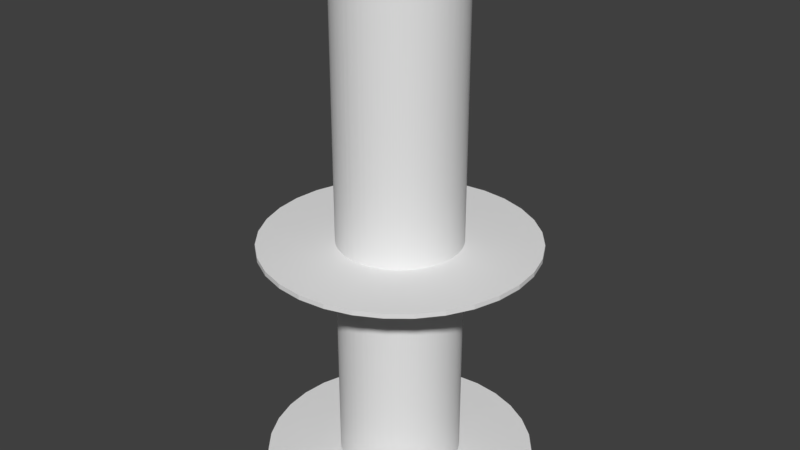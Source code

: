 # Source: obstacle.blend  (saved by Blender 2.79.0; exported with 4.5.12 LTS)
import bpy
from mathutils import Matrix  # noqa: F401  (used for matrix-valued properties, if any)

bpy.ops.wm.read_factory_settings(use_empty=True)
scene = bpy.context.scene
scene.name = 'Scene'

# ---- collections
col_collection_1 = bpy.data.collections.new('Collection 1'); scene.collection.children.link(col_collection_1)

# ---- world
world_world = bpy.data.worlds.new('World'); scene.world = world_world
world_world.use_nodes = True; world_world.node_tree.nodes.clear()
_N = world_world.node_tree.nodes; _L = world_world.node_tree.links
n0 = _N.new('ShaderNodeOutputWorld'); n0.name = 'World Output'; n0.location = (300, 300)
n1 = _N.new('ShaderNodeBackground'); n1.name = 'Background'; n1.location = (10, 300)
n1.inputs[0].default_value = (0.05, 0.05, 0.05, 1.0)
_L.new(n1.outputs[0], n0.inputs[0])
n0.is_active_output = True
world_world.use_sun_shadow = False
world_world.sun_shadow_jitter_overblur = 0.0
world_world.cycles.sampling_method = 'MANUAL'

# ---- meshes
me_cylinder_059 = bpy.data.meshes.new('Cylinder.059')
me_cylinder_059.from_pydata([(-6.128e-07, 0.05558, -3.279), (-6.128e-07, -0.05558, -3.279), (0.6397, 0.05558, -3.216), (0.6397, -0.05558, -3.216), (1.255, 0.05558, -3.029), (1.255, -0.05558, -3.029), (1.822, 0.05558, -2.726), (1.822, -0.05558, -2.726), (2.319, 0.05558, -2.319), (2.319, -0.05558, -2.319), (2.726, 0.05558, -1.822), (2.726, -0.05558, -1.822), (3.029, 0.05558, -1.255), (3.029, -0.05558, -1.255), (3.216, 0.05558, -0.6397), (3.216, -0.05558, -0.6397), (3.279, 0.05558, 8.08e-07), (3.279, -0.05558, 8.129e-07), (3.216, 0.05558, 0.6397), (3.216, -0.05558, 0.6397), (3.029, 0.05558, 1.255), (3.029, -0.05558, 1.255), (2.726, 0.05558, 1.822), (2.726, -0.05558, 1.822), (2.319, 0.05558, 2.319), (2.319, -0.05558, 2.319), (1.822, 0.05558, 2.726), (1.822, -0.05558, 2.726), (1.255, 0.05558, 3.029), (1.255, -0.05558, 3.029), (0.6397, 0.05558, 3.216), (0.6397, -0.05558, 3.216), (-1.681e-06, 0.05558, 3.279), (-1.681e-06, -0.05558, 3.279), (-0.6397, 0.05558, 3.216), (-0.6397, -0.05558, 3.216), (-1.255, 0.05558, 3.029), (-1.255, -0.05558, 3.029), (-1.822, 0.05558, 2.726), (-1.822, -0.05558, 2.726), (-2.319, 0.05558, 2.319), (-2.319, -0.05558, 2.319), (-2.726, 0.05558, 1.822), (-2.726, -0.05558, 1.822), (-3.029, 0.05558, 1.255), (-3.029, -0.05558, 1.255), (-3.216, 0.05558, 0.6397), (-3.216, -0.05558, 0.6397), (-3.279, 0.05558, -2.111e-06), (-3.279, -0.05558, -2.106e-06), (-3.216, 0.05558, -0.6397), (-3.216, -0.05558, -0.6397), (-3.029, 0.05558, -1.255), (-3.029, -0.05558, -1.255), (-2.726, 0.05558, -1.822), (-2.726, -0.05558, -1.822), (-2.319, 0.05558, -2.319), (-2.319, -0.05558, -2.319), (-1.822, 0.05558, -2.726), (-1.822, -0.05558, -2.726), (-1.255, 0.05558, -3.029), (-1.255, -0.05558, -3.029), (-0.6397, 0.05558, -3.216), (-0.6397, -0.05558, -3.216)], [], [(0, 2, 3, 1), (2, 4, 5, 3), (4, 6, 7, 5), (6, 8, 9, 7), (8, 10, 11, 9), (10, 12, 13, 11), (12, 14, 15, 13), (14, 16, 17, 15), (16, 18, 19, 17), (18, 20, 21, 19), (20, 22, 23, 21), (22, 24, 25, 23), (24, 26, 27, 25), (26, 28, 29, 27), (28, 30, 31, 29), (30, 32, 33, 31), (32, 34, 35, 33), (34, 36, 37, 35), (36, 38, 39, 37), (38, 40, 41, 39), (40, 42, 43, 41), (42, 44, 45, 43), (44, 46, 47, 45), (46, 48, 49, 47), (48, 50, 51, 49), (50, 52, 53, 51), (52, 54, 55, 53), (54, 56, 57, 55), (56, 58, 59, 57), (58, 60, 61, 59), (3, 5, 7, 9, 11, 13, 15, 17, 19, 21, 23, 25, 27, 29, 31, 33, 35, 37, 39, 41, 43, 45, 47, 49, 51, 53, 55, 57, 59, 61, 63, 1), (60, 62, 63, 61), (62, 0, 1, 63), (0, 62, 60, 58, 56, 54, 52, 50, 48, 46, 44, 42, 40, 38, 36, 34, 32, 30, 28, 26, 24, 22, 20, 18, 16, 14, 12, 10, 8, 6, 4, 2)])
me_cylinder_059.use_remesh_preserve_volume = False
me_cylinder_059.use_remesh_preserve_attributes = False
me_cylinder_059.use_mirror_vertex_groups = False
me_cylinder_059.update()
me_cylinder_058 = bpy.data.meshes.new('Cylinder.058')
me_cylinder_058.from_pydata([(-6.128e-07, 0.03288, -3.279), (-6.128e-07, -0.03288, -3.279), (0.6397, 0.03288, -3.216), (0.6397, -0.03288, -3.216), (1.255, 0.03288, -3.029), (1.255, -0.03288, -3.029), (1.822, 0.03288, -2.726), (1.822, -0.03288, -2.726), (2.319, 0.03288, -2.319), (2.319, -0.03288, -2.319), (2.726, 0.03288, -1.822), (2.726, -0.03288, -1.822), (3.029, 0.03288, -1.255), (3.029, -0.03288, -1.255), (3.216, 0.03288, -0.6397), (3.216, -0.03288, -0.6397), (3.279, 0.03288, 8.09e-07), (3.279, -0.03288, 8.119e-07), (3.216, 0.03288, 0.6397), (3.216, -0.03288, 0.6397), (3.029, 0.03288, 1.255), (3.029, -0.03288, 1.255), (2.726, 0.03288, 1.822), (2.726, -0.03288, 1.822), (2.319, 0.03288, 2.319), (2.319, -0.03288, 2.319), (1.822, 0.03288, 2.726), (1.822, -0.03288, 2.726), (1.255, 0.03288, 3.029), (1.255, -0.03288, 3.029), (0.6397, 0.03288, 3.216), (0.6397, -0.03288, 3.216), (-1.681e-06, 0.03288, 3.279), (-1.681e-06, -0.03288, 3.279), (-0.6397, 0.03288, 3.216), (-0.6397, -0.03288, 3.216), (-1.255, 0.03288, 3.029), (-1.255, -0.03288, 3.029), (-1.822, 0.03288, 2.726), (-1.822, -0.03288, 2.726), (-2.319, 0.03288, 2.319), (-2.319, -0.03288, 2.319), (-2.726, 0.03288, 1.822), (-2.726, -0.03288, 1.822), (-3.029, 0.03288, 1.255), (-3.029, -0.03288, 1.255), (-3.216, 0.03288, 0.6397), (-3.216, -0.03288, 0.6397), (-3.279, 0.03288, -2.11e-06), (-3.279, -0.03288, -2.107e-06), (-3.216, 0.03288, -0.6397), (-3.216, -0.03288, -0.6397), (-3.029, 0.03288, -1.255), (-3.029, -0.03288, -1.255), (-2.726, 0.03288, -1.822), (-2.726, -0.03288, -1.822), (-2.319, 0.03288, -2.319), (-2.319, -0.03288, -2.319), (-1.822, 0.03288, -2.726), (-1.822, -0.03288, -2.726), (-1.255, 0.03288, -3.029), (-1.255, -0.03288, -3.029), (-0.6397, 0.03288, -3.216), (-0.6397, -0.03288, -3.216)], [], [(0, 2, 3, 1), (2, 4, 5, 3), (4, 6, 7, 5), (6, 8, 9, 7), (8, 10, 11, 9), (10, 12, 13, 11), (12, 14, 15, 13), (14, 16, 17, 15), (16, 18, 19, 17), (18, 20, 21, 19), (20, 22, 23, 21), (22, 24, 25, 23), (24, 26, 27, 25), (26, 28, 29, 27), (28, 30, 31, 29), (30, 32, 33, 31), (32, 34, 35, 33), (34, 36, 37, 35), (36, 38, 39, 37), (38, 40, 41, 39), (40, 42, 43, 41), (42, 44, 45, 43), (44, 46, 47, 45), (46, 48, 49, 47), (48, 50, 51, 49), (50, 52, 53, 51), (52, 54, 55, 53), (54, 56, 57, 55), (56, 58, 59, 57), (58, 60, 61, 59), (3, 5, 7, 9, 11, 13, 15, 17, 19, 21, 23, 25, 27, 29, 31, 33, 35, 37, 39, 41, 43, 45, 47, 49, 51, 53, 55, 57, 59, 61, 63, 1), (60, 62, 63, 61), (62, 0, 1, 63), (0, 62, 60, 58, 56, 54, 52, 50, 48, 46, 44, 42, 40, 38, 36, 34, 32, 30, 28, 26, 24, 22, 20, 18, 16, 14, 12, 10, 8, 6, 4, 2)])
me_cylinder_058.use_remesh_preserve_volume = False
me_cylinder_058.use_remesh_preserve_attributes = False
me_cylinder_058.use_mirror_vertex_groups = False
me_cylinder_058.update()
me_cylinder_057 = bpy.data.meshes.new('Cylinder.057')
me_cylinder_057.from_pydata([(-0.5549, -0.006171, 1.127), (-0.6861, -0.006171, 0.8746), (-0.7949, -0.006171, 0.6119), (-0.8804, -0.006171, 0.3408), (-0.9419, -0.006171, 0.06323), (-0.979, -0.006171, -0.2186), (-0.9914, -0.006171, -0.5026), (-0.979, -0.006171, -0.7867), (0.9855, -0.006171, 0.2374), (0.9258, -0.006171, 0.1229), (0.8764, -0.006171, 0.003585), (0.8376, -0.006171, -0.1196), (0.8097, -0.006171, -0.2456), (0.7928, -0.006171, -0.3736), (0.7872, -0.006171, -0.5026), (0.7928, -0.006171, -0.6317), (0.7928, -0.006171, -0.6317), (0.7872, -0.006171, -0.5026), (0.7928, -0.006171, -0.3736), (0.8097, -0.006171, -0.2456), (0.8376, -0.006171, -0.1196), (0.8764, -0.006171, 0.003585), (0.9258, -0.006171, 0.1229), (0.9855, -0.006171, 0.2374), (-0.979, -0.006171, -0.7867), (-0.9914, -0.006171, -0.5026), (-0.979, -0.006171, -0.2186), (-0.9419, -0.006171, 0.06323), (-0.8804, -0.006171, 0.3408), (-0.7949, -0.006171, 0.6119), (-0.6861, -0.006171, 0.8746), (-0.5549, -0.006171, 1.127), (0.7928, 0.01234, -0.6317), (0.7872, 0.01234, -0.5026), (0.7928, 0.01234, -0.3736), (0.8097, 0.01234, -0.2456), (0.8376, 0.01234, -0.1196), (0.8764, 0.01234, 0.003585), (0.9258, 0.01234, 0.1229), (0.9855, 0.01234, 0.2374), (-0.979, 0.01234, -0.7867), (-0.9914, 0.01234, -0.5026), (-0.979, 0.01234, -0.2186), (-0.9419, 0.01234, 0.06323), (-0.8804, 0.01234, 0.3408), (-0.7949, 0.01234, 0.6119), (-0.6861, 0.01234, 0.8746), (-0.5549, 0.01234, 1.127)], [], [(5, 6, 14, 13), (6, 7, 15, 14), (0, 1, 9, 8), (1, 2, 10, 9), (2, 3, 11, 10), (3, 4, 12, 11), (4, 5, 13, 12), (7, 24, 16, 15), (10, 21, 22, 9), (6, 25, 24, 7), (14, 17, 18, 13), (13, 18, 19, 12), (12, 19, 20, 11), (2, 29, 28, 3), (9, 22, 23, 8), (21, 37, 38, 22), (5, 26, 25, 6), (0, 31, 30, 1), (26, 42, 41, 25), (4, 27, 26, 5), (15, 16, 17, 14), (20, 36, 37, 21), (3, 28, 27, 4), (19, 35, 36, 20), (8, 23, 31, 0), (16, 32, 33, 17), (11, 20, 21, 10), (24, 40, 32, 16), (1, 30, 29, 2), (17, 33, 34, 18), (44, 36, 35, 43), (45, 37, 36, 44), (46, 38, 37, 45), (47, 39, 38, 46), (41, 33, 32, 40), (42, 34, 33, 41), (43, 35, 34, 42), (18, 34, 35, 19), (25, 41, 40, 24), (28, 44, 43, 27), (27, 43, 42, 26), (29, 45, 44, 28), (31, 47, 46, 30), (30, 46, 45, 29), (22, 38, 39, 23), (23, 39, 47, 31)])
me_cylinder_057.use_remesh_preserve_volume = False
me_cylinder_057.use_remesh_preserve_attributes = False
me_cylinder_057.use_mirror_vertex_groups = False
me_cylinder_057.update()
me_cylinder_056 = bpy.data.meshes.new('Cylinder.056')
me_cylinder_056.from_pydata([(-1.127, -0.006171, -0.5549), (-0.8746, -0.006171, -0.6861), (-0.6119, -0.006171, -0.7949), (-0.3408, -0.006171, -0.8804), (-0.06323, -0.006171, -0.9419), (0.2186, -0.006171, -0.979), (0.5026, -0.006171, -0.9914), (0.7867, -0.006171, -0.979), (-0.2374, -0.006171, 0.9855), (-0.1229, -0.006171, 0.9258), (-0.003585, -0.006171, 0.8764), (0.1196, -0.006171, 0.8376), (0.2456, -0.006171, 0.8097), (0.3736, -0.006171, 0.7928), (0.5026, -0.006171, 0.7872), (0.6317, -0.006171, 0.7928), (0.6317, -0.006171, 0.7928), (0.5026, -0.006171, 0.7872), (0.3736, -0.006171, 0.7928), (0.2456, -0.006171, 0.8097), (0.1196, -0.006171, 0.8376), (-0.003585, -0.006171, 0.8764), (-0.1229, -0.006171, 0.9258), (-0.2374, -0.006171, 0.9855), (0.7867, -0.006171, -0.979), (0.5026, -0.006171, -0.9914), (0.2186, -0.006171, -0.979), (-0.06323, -0.006171, -0.9419), (-0.3408, -0.006171, -0.8804), (-0.6119, -0.006171, -0.7949), (-0.8746, -0.006171, -0.6861), (-1.127, -0.006171, -0.5549), (0.6317, 0.01234, 0.7928), (0.5026, 0.01234, 0.7872), (0.3736, 0.01234, 0.7928), (0.2456, 0.01234, 0.8097), (0.1196, 0.01234, 0.8376), (-0.003585, 0.01234, 0.8764), (-0.1229, 0.01234, 0.9258), (-0.2374, 0.01234, 0.9855), (0.7867, 0.01234, -0.979), (0.5026, 0.01234, -0.9914), (0.2186, 0.01234, -0.979), (-0.06323, 0.01234, -0.9419), (-0.3408, 0.01234, -0.8804), (-0.6119, 0.01234, -0.7949), (-0.8746, 0.01234, -0.6861), (-1.127, 0.01234, -0.5549)], [], [(5, 6, 14, 13), (6, 7, 15, 14), (0, 1, 9, 8), (1, 2, 10, 9), (2, 3, 11, 10), (3, 4, 12, 11), (4, 5, 13, 12), (7, 24, 16, 15), (10, 21, 22, 9), (6, 25, 24, 7), (14, 17, 18, 13), (13, 18, 19, 12), (12, 19, 20, 11), (2, 29, 28, 3), (9, 22, 23, 8), (21, 37, 38, 22), (5, 26, 25, 6), (0, 31, 30, 1), (26, 42, 41, 25), (4, 27, 26, 5), (15, 16, 17, 14), (20, 36, 37, 21), (3, 28, 27, 4), (19, 35, 36, 20), (8, 23, 31, 0), (16, 32, 33, 17), (11, 20, 21, 10), (24, 40, 32, 16), (1, 30, 29, 2), (17, 33, 34, 18), (44, 36, 35, 43), (45, 37, 36, 44), (46, 38, 37, 45), (47, 39, 38, 46), (41, 33, 32, 40), (42, 34, 33, 41), (43, 35, 34, 42), (18, 34, 35, 19), (25, 41, 40, 24), (28, 44, 43, 27), (27, 43, 42, 26), (29, 45, 44, 28), (31, 47, 46, 30), (30, 46, 45, 29), (22, 38, 39, 23), (23, 39, 47, 31)])
me_cylinder_056.use_remesh_preserve_volume = False
me_cylinder_056.use_remesh_preserve_attributes = False
me_cylinder_056.use_mirror_vertex_groups = False
me_cylinder_056.update()
me_cylinder_055 = bpy.data.meshes.new('Cylinder.055')
me_cylinder_055.from_pydata([(0.5549, -0.006171, -1.127), (0.6861, -0.006171, -0.8746), (0.7949, -0.006171, -0.6119), (0.8804, -0.006171, -0.3408), (0.9419, -0.006171, -0.06323), (0.979, -0.006171, 0.2186), (0.9914, -0.006171, 0.5026), (0.979, -0.006171, 0.7867), (-0.9855, -0.006171, -0.2374), (-0.9258, -0.006171, -0.1229), (-0.8764, -0.006171, -0.003585), (-0.8376, -0.006171, 0.1196), (-0.8097, -0.006171, 0.2456), (-0.7928, -0.006171, 0.3736), (-0.7872, -0.006171, 0.5026), (-0.7928, -0.006171, 0.6317), (-0.7928, -0.006171, 0.6317), (-0.7872, -0.006171, 0.5026), (-0.7928, -0.006171, 0.3736), (-0.8097, -0.006171, 0.2456), (-0.8376, -0.006171, 0.1196), (-0.8764, -0.006171, -0.003585), (-0.9258, -0.006171, -0.1229), (-0.9855, -0.006171, -0.2374), (0.979, -0.006171, 0.7867), (0.9914, -0.006171, 0.5026), (0.979, -0.006171, 0.2186), (0.9419, -0.006171, -0.06323), (0.8804, -0.006171, -0.3408), (0.7949, -0.006171, -0.6119), (0.6861, -0.006171, -0.8746), (0.5549, -0.006171, -1.127), (-0.7928, 0.01234, 0.6317), (-0.7872, 0.01234, 0.5026), (-0.7928, 0.01234, 0.3736), (-0.8097, 0.01234, 0.2456), (-0.8376, 0.01234, 0.1196), (-0.8764, 0.01234, -0.003585), (-0.9258, 0.01234, -0.1229), (-0.9855, 0.01234, -0.2374), (0.979, 0.01234, 0.7867), (0.9914, 0.01234, 0.5026), (0.979, 0.01234, 0.2186), (0.9419, 0.01234, -0.06323), (0.8804, 0.01234, -0.3408), (0.7949, 0.01234, -0.6119), (0.6861, 0.01234, -0.8746), (0.5549, 0.01234, -1.127)], [], [(5, 6, 14, 13), (6, 7, 15, 14), (0, 1, 9, 8), (1, 2, 10, 9), (2, 3, 11, 10), (3, 4, 12, 11), (4, 5, 13, 12), (7, 24, 16, 15), (10, 21, 22, 9), (6, 25, 24, 7), (14, 17, 18, 13), (13, 18, 19, 12), (12, 19, 20, 11), (2, 29, 28, 3), (9, 22, 23, 8), (21, 37, 38, 22), (5, 26, 25, 6), (0, 31, 30, 1), (26, 42, 41, 25), (4, 27, 26, 5), (15, 16, 17, 14), (20, 36, 37, 21), (3, 28, 27, 4), (19, 35, 36, 20), (8, 23, 31, 0), (16, 32, 33, 17), (11, 20, 21, 10), (24, 40, 32, 16), (1, 30, 29, 2), (17, 33, 34, 18), (44, 36, 35, 43), (45, 37, 36, 44), (46, 38, 37, 45), (47, 39, 38, 46), (41, 33, 32, 40), (42, 34, 33, 41), (43, 35, 34, 42), (18, 34, 35, 19), (25, 41, 40, 24), (28, 44, 43, 27), (27, 43, 42, 26), (29, 45, 44, 28), (31, 47, 46, 30), (30, 46, 45, 29), (22, 38, 39, 23), (23, 39, 47, 31)])
me_cylinder_055.use_remesh_preserve_volume = False
me_cylinder_055.use_remesh_preserve_attributes = False
me_cylinder_055.use_mirror_vertex_groups = False
me_cylinder_055.update()
me_cylinder_054 = bpy.data.meshes.new('Cylinder.054')
me_cylinder_054.from_pydata([(-0.5561, 0.3029, 1.127), (-0.5561, -0.3029, 1.127), (-0.6874, 0.3029, 0.8748), (-0.6874, -0.3029, 0.8748), (-0.7962, 0.3029, 0.6122), (-0.7962, -0.3029, 0.6122), (-0.8817, 0.3029, 0.3411), (-0.8817, -0.3029, 0.3411), (-0.9432, 0.3029, 0.06351), (-0.9432, -0.3029, 0.06351), (-0.9803, 0.3029, -0.2183), (-0.9803, -0.3029, -0.2183), (-0.9927, 0.3029, -0.5024), (-0.9927, -0.3029, -0.5024), (-0.9803, 0.3029, -0.7864), (-0.9803, -0.3029, -0.7864), (0.9889, -0.3029, 0.235), (0.9294, -0.3029, 0.1209), (0.8802, -0.3029, 0.002026), (0.8415, -0.3029, -0.1207), (0.8137, -0.3029, -0.2463), (0.7969, -0.3029, -0.3738), (0.7913, -0.3029, -0.5024), (0.7969, -0.3029, -0.6309), (0.9842, 0.3029, 0.2377), (0.9246, 0.3029, 0.1232), (0.8751, 0.3029, 0.003871), (0.8363, 0.3029, -0.1193), (0.8084, 0.3029, -0.2453), (0.7915, 0.3029, -0.3734), (0.7859, 0.3029, -0.5024), (0.7915, 0.3029, -0.6314)], [], [(0, 2, 3, 1), (2, 4, 5, 3), (4, 6, 7, 5), (6, 8, 9, 7), (8, 10, 11, 9), (10, 12, 13, 11), (12, 14, 15, 13), (11, 21, 20, 9), (13, 22, 21, 11), (15, 23, 22, 13), (3, 17, 16, 1), (5, 18, 17, 3), (7, 19, 18, 5), (9, 20, 19, 7), (10, 29, 30, 12), (12, 30, 31, 14), (0, 24, 25, 2), (2, 25, 26, 4), (4, 26, 27, 6), (6, 27, 28, 8), (8, 28, 29, 10), (14, 31, 23, 15), (0, 1, 16, 24), (17, 25, 24, 16), (18, 26, 25, 17), (19, 27, 26, 18), (20, 28, 27, 19), (21, 29, 28, 20), (22, 30, 29, 21), (23, 31, 30, 22)])
me_cylinder_054.use_remesh_preserve_volume = False
me_cylinder_054.use_remesh_preserve_attributes = False
me_cylinder_054.use_mirror_vertex_groups = False
me_cylinder_054.update()
me_cylinder_051 = bpy.data.meshes.new('Cylinder.051')
me_cylinder_051.from_pydata([(-1.127, 0.3029, -0.5561), (-1.127, -0.3029, -0.5561), (-0.8748, 0.3029, -0.6874), (-0.8748, -0.3029, -0.6874), (-0.6122, 0.3029, -0.7962), (-0.6122, -0.3029, -0.7962), (-0.3411, 0.3029, -0.8817), (-0.3411, -0.3029, -0.8817), (-0.06351, 0.3029, -0.9432), (-0.06351, -0.3029, -0.9432), (0.2183, 0.3029, -0.9803), (0.2183, -0.3029, -0.9803), (0.5024, 0.3029, -0.9927), (0.5024, -0.3029, -0.9927), (0.7864, 0.3029, -0.9803), (0.7864, -0.3029, -0.9803), (-0.235, -0.3029, 0.9889), (-0.1209, -0.3029, 0.9294), (-0.002026, -0.3029, 0.8802), (0.1207, -0.3029, 0.8415), (0.2463, -0.3029, 0.8137), (0.3738, -0.3029, 0.7969), (0.5024, -0.3029, 0.7913), (0.6309, -0.3029, 0.7969), (-0.2377, 0.3029, 0.9842), (-0.1232, 0.3029, 0.9246), (-0.003871, 0.3029, 0.8751), (0.1193, 0.3029, 0.8363), (0.2453, 0.3029, 0.8084), (0.3734, 0.3029, 0.7915), (0.5024, 0.3029, 0.7859), (0.6314, 0.3029, 0.7915)], [], [(0, 2, 3, 1), (2, 4, 5, 3), (4, 6, 7, 5), (6, 8, 9, 7), (8, 10, 11, 9), (10, 12, 13, 11), (12, 14, 15, 13), (11, 21, 20, 9), (13, 22, 21, 11), (15, 23, 22, 13), (3, 17, 16, 1), (5, 18, 17, 3), (7, 19, 18, 5), (9, 20, 19, 7), (10, 29, 30, 12), (12, 30, 31, 14), (0, 24, 25, 2), (2, 25, 26, 4), (4, 26, 27, 6), (6, 27, 28, 8), (8, 28, 29, 10), (14, 31, 23, 15), (0, 1, 16, 24), (17, 25, 24, 16), (18, 26, 25, 17), (19, 27, 26, 18), (20, 28, 27, 19), (21, 29, 28, 20), (22, 30, 29, 21), (23, 31, 30, 22)])
me_cylinder_051.use_remesh_preserve_volume = False
me_cylinder_051.use_remesh_preserve_attributes = False
me_cylinder_051.use_mirror_vertex_groups = False
me_cylinder_051.update()
me_cylinder_050 = bpy.data.meshes.new('Cylinder.050')
me_cylinder_050.from_pydata([(0.5561, 0.3029, -1.127), (0.5561, -0.3029, -1.127), (0.6874, 0.3029, -0.8748), (0.6874, -0.3029, -0.8748), (0.7962, 0.3029, -0.6122), (0.7962, -0.3029, -0.6122), (0.8817, 0.3029, -0.3411), (0.8817, -0.3029, -0.3411), (0.9432, 0.3029, -0.06351), (0.9432, -0.3029, -0.06351), (0.9803, 0.3029, 0.2183), (0.9803, -0.3029, 0.2183), (0.9927, 0.3029, 0.5024), (0.9927, -0.3029, 0.5024), (0.9803, 0.3029, 0.7864), (0.9803, -0.3029, 0.7864), (-0.9889, -0.3029, -0.235), (-0.9294, -0.3029, -0.1209), (-0.8802, -0.3029, -0.002026), (-0.8415, -0.3029, 0.1207), (-0.8137, -0.3029, 0.2463), (-0.7969, -0.3029, 0.3738), (-0.7913, -0.3029, 0.5024), (-0.7969, -0.3029, 0.6309), (-0.9842, 0.3029, -0.2377), (-0.9246, 0.3029, -0.1232), (-0.8751, 0.3029, -0.003871), (-0.8363, 0.3029, 0.1193), (-0.8084, 0.3029, 0.2453), (-0.7915, 0.3029, 0.3734), (-0.7859, 0.3029, 0.5024), (-0.7915, 0.3029, 0.6314)], [], [(0, 2, 3, 1), (2, 4, 5, 3), (4, 6, 7, 5), (6, 8, 9, 7), (8, 10, 11, 9), (10, 12, 13, 11), (12, 14, 15, 13), (11, 21, 20, 9), (13, 22, 21, 11), (15, 23, 22, 13), (3, 17, 16, 1), (5, 18, 17, 3), (7, 19, 18, 5), (9, 20, 19, 7), (10, 29, 30, 12), (12, 30, 31, 14), (0, 24, 25, 2), (2, 25, 26, 4), (4, 26, 27, 6), (6, 27, 28, 8), (8, 28, 29, 10), (14, 31, 23, 15), (0, 1, 16, 24), (17, 25, 24, 16), (18, 26, 25, 17), (19, 27, 26, 18), (20, 28, 27, 19), (21, 29, 28, 20), (22, 30, 29, 21), (23, 31, 30, 22)])
me_cylinder_050.use_remesh_preserve_volume = False
me_cylinder_050.use_remesh_preserve_attributes = False
me_cylinder_050.use_mirror_vertex_groups = False
me_cylinder_050.update()
me_cylinder_048 = bpy.data.meshes.new('Cylinder.048')
me_cylinder_048.from_pydata([(1.127, -0.006171, 0.5549), (0.8746, -0.006171, 0.6861), (0.6119, -0.006171, 0.7949), (0.3408, -0.006171, 0.8804), (0.06323, -0.006171, 0.9419), (-0.2186, -0.006171, 0.979), (-0.5026, -0.006171, 0.9914), (-0.7867, -0.006171, 0.979), (0.2374, -0.006171, -0.9855), (0.1229, -0.006171, -0.9258), (0.003585, -0.006171, -0.8764), (-0.1196, -0.006171, -0.8376), (-0.2456, -0.006171, -0.8097), (-0.3736, -0.006171, -0.7928), (-0.5026, -0.006171, -0.7872), (-0.6317, -0.006171, -0.7928), (-0.6317, -0.006171, -0.7928), (-0.5026, -0.006171, -0.7872), (-0.3736, -0.006171, -0.7928), (-0.2456, -0.006171, -0.8097), (-0.1196, -0.006171, -0.8376), (0.003585, -0.006171, -0.8764), (0.1229, -0.006171, -0.9258), (0.2374, -0.006171, -0.9855), (-0.7867, -0.006171, 0.979), (-0.5026, -0.006171, 0.9914), (-0.2186, -0.006171, 0.979), (0.06323, -0.006171, 0.9419), (0.3408, -0.006171, 0.8804), (0.6119, -0.006171, 0.7949), (0.8746, -0.006171, 0.6861), (1.127, -0.006171, 0.5549), (-0.6317, 0.01234, -0.7928), (-0.5026, 0.01234, -0.7872), (-0.3736, 0.01234, -0.7928), (-0.2456, 0.01234, -0.8097), (-0.1196, 0.01234, -0.8376), (0.003585, 0.01234, -0.8764), (0.1229, 0.01234, -0.9258), (0.2374, 0.01234, -0.9855), (-0.7867, 0.01234, 0.979), (-0.5026, 0.01234, 0.9914), (-0.2186, 0.01234, 0.979), (0.06323, 0.01234, 0.9419), (0.3408, 0.01234, 0.8804), (0.6119, 0.01234, 0.7949), (0.8746, 0.01234, 0.6861), (1.127, 0.01234, 0.5549)], [], [(5, 6, 14, 13), (6, 7, 15, 14), (0, 1, 9, 8), (1, 2, 10, 9), (2, 3, 11, 10), (3, 4, 12, 11), (4, 5, 13, 12), (7, 24, 16, 15), (10, 21, 22, 9), (6, 25, 24, 7), (14, 17, 18, 13), (13, 18, 19, 12), (12, 19, 20, 11), (2, 29, 28, 3), (9, 22, 23, 8), (21, 37, 38, 22), (5, 26, 25, 6), (0, 31, 30, 1), (26, 42, 41, 25), (4, 27, 26, 5), (15, 16, 17, 14), (20, 36, 37, 21), (3, 28, 27, 4), (19, 35, 36, 20), (8, 23, 31, 0), (16, 32, 33, 17), (11, 20, 21, 10), (24, 40, 32, 16), (1, 30, 29, 2), (17, 33, 34, 18), (44, 36, 35, 43), (45, 37, 36, 44), (46, 38, 37, 45), (47, 39, 38, 46), (41, 33, 32, 40), (42, 34, 33, 41), (43, 35, 34, 42), (18, 34, 35, 19), (25, 41, 40, 24), (28, 44, 43, 27), (27, 43, 42, 26), (29, 45, 44, 28), (31, 47, 46, 30), (30, 46, 45, 29), (22, 38, 39, 23), (23, 39, 47, 31)])
me_cylinder_048.use_remesh_preserve_volume = False
me_cylinder_048.use_remesh_preserve_attributes = False
me_cylinder_048.use_mirror_vertex_groups = False
me_cylinder_048.update()
me_cylinder_009 = bpy.data.meshes.new('Cylinder.009')
me_cylinder_009.from_pydata([(1.127, 0.3029, 0.5561), (1.127, -0.3029, 0.5561), (0.8748, 0.3029, 0.6874), (0.8748, -0.3029, 0.6874), (0.6122, 0.3029, 0.7962), (0.6122, -0.3029, 0.7962), (0.3411, 0.3029, 0.8817), (0.3411, -0.3029, 0.8817), (0.06351, 0.3029, 0.9432), (0.06351, -0.3029, 0.9432), (-0.2183, 0.3029, 0.9803), (-0.2183, -0.3029, 0.9803), (-0.5024, 0.3029, 0.9927), (-0.5024, -0.3029, 0.9927), (-0.7864, 0.3029, 0.9803), (-0.7864, -0.3029, 0.9803), (0.235, -0.3029, -0.9889), (0.1209, -0.3029, -0.9294), (0.002026, -0.3029, -0.8802), (-0.1207, -0.3029, -0.8415), (-0.2463, -0.3029, -0.8137), (-0.3738, -0.3029, -0.7969), (-0.5024, -0.3029, -0.7913), (-0.6309, -0.3029, -0.7969), (0.2377, 0.3029, -0.9842), (0.1232, 0.3029, -0.9246), (0.003871, 0.3029, -0.8751), (-0.1193, 0.3029, -0.8363), (-0.2453, 0.3029, -0.8084), (-0.3734, 0.3029, -0.7915), (-0.5024, 0.3029, -0.7859), (-0.6314, 0.3029, -0.7915)], [], [(0, 2, 3, 1), (2, 4, 5, 3), (4, 6, 7, 5), (6, 8, 9, 7), (8, 10, 11, 9), (10, 12, 13, 11), (12, 14, 15, 13), (11, 21, 20, 9), (13, 22, 21, 11), (15, 23, 22, 13), (3, 17, 16, 1), (5, 18, 17, 3), (7, 19, 18, 5), (9, 20, 19, 7), (10, 29, 30, 12), (12, 30, 31, 14), (0, 24, 25, 2), (2, 25, 26, 4), (4, 26, 27, 6), (6, 27, 28, 8), (8, 28, 29, 10), (14, 31, 23, 15), (0, 1, 16, 24), (17, 25, 24, 16), (18, 26, 25, 17), (19, 27, 26, 18), (20, 28, 27, 19), (21, 29, 28, 20), (22, 30, 29, 21), (23, 31, 30, 22)])
me_cylinder_009.use_remesh_preserve_volume = False
me_cylinder_009.use_remesh_preserve_attributes = False
me_cylinder_009.use_mirror_vertex_groups = False
me_cylinder_009.update()
me_cylinder = bpy.data.meshes.new('Cylinder')
me_cylinder.from_pydata([(-2.115e-06, -6.106, -1.477), (-2.115e-06, 6.106, -1.477), (0.06443, -6.106, -1.476), (0.06443, 6.106, -1.476), (0.1287, -6.106, -1.471), (0.1287, 6.106, -1.471), (0.1928, -6.106, -1.464), (0.1928, 6.106, -1.464), (0.2565, -6.106, -1.455), (0.2565, 6.106, -1.455), (0.3197, -6.106, -1.442), (0.3197, 6.106, -1.442), (0.3823, -6.106, -1.427), (0.3823, 6.106, -1.427), (0.4442, -6.106, -1.409), (0.4442, 6.106, -1.409), (0.5052, -6.106, -1.388), (0.5052, 6.106, -1.388), (0.5653, -6.106, -1.365), (0.5653, 6.106, -1.365), (0.6243, -6.106, -1.339), (0.6243, 6.106, -1.339), (0.6821, -6.106, -1.31), (0.6821, 6.106, -1.31), (0.7386, -6.106, -1.279), (0.7386, 6.106, -1.279), (0.7937, -6.106, -1.246), (0.7937, 6.106, -1.246), (0.8472, -6.106, -1.21), (0.8472, 6.106, -1.21), (0.8992, -6.106, -1.172), (0.8992, 6.106, -1.172), (0.9495, -6.106, -1.132), (0.9495, 6.106, -1.132), (0.9979, -6.106, -1.089), (0.9979, 6.106, -1.089), (1.044, -6.106, -1.044), (1.044, 6.106, -1.044), (1.089, -6.106, -0.9979), (1.089, 6.106, -0.9979), (1.132, -6.106, -0.9495), (1.132, 6.106, -0.9495), (1.172, -6.106, -0.8992), (1.172, 6.106, -0.8992), (1.21, -6.106, -0.8472), (1.21, 6.106, -0.8472), (1.246, -6.106, -0.7937), (1.246, 6.106, -0.7937), (1.279, -6.106, -0.7386), (1.279, 6.106, -0.7386), (1.31, -6.106, -0.6821), (1.31, 6.106, -0.6821), (1.339, -6.106, -0.6243), (1.339, 6.106, -0.6243), (1.365, -6.106, -0.5653), (1.365, 6.106, -0.5653), (1.388, -6.106, -0.5052), (1.388, 6.106, -0.5052), (1.409, -6.106, -0.4442), (1.409, 6.106, -0.4442), (1.427, -6.106, -0.3823), (1.427, 6.106, -0.3823), (1.442, -6.106, -0.3197), (1.442, 6.106, -0.3197), (1.455, -6.106, -0.2565), (1.455, 6.106, -0.2565), (1.464, -6.106, -0.1928), (1.464, 6.106, -0.1928), (1.471, -6.106, -0.1287), (1.471, 6.106, -0.1287), (1.476, -6.106, -0.06443), (1.476, 6.106, -0.06443), (1.477, -6.106, 1.836e-06), (1.477, 6.106, 1.302e-06), (1.476, -6.106, 0.06443), (1.476, 6.106, 0.06443), (1.471, -6.106, 0.1287), (1.471, 6.106, 0.1287), (1.464, -6.106, 0.1928), (1.464, 6.106, 0.1928), (1.455, -6.106, 0.2565), (1.455, 6.106, 0.2565), (1.442, -6.106, 0.3197), (1.442, 6.106, 0.3197), (1.427, -6.106, 0.3823), (1.427, 6.106, 0.3823), (1.409, -6.106, 0.4442), (1.409, 6.106, 0.4442), (1.388, -6.106, 0.5052), (1.388, 6.106, 0.5052), (1.365, -6.106, 0.5653), (1.365, 6.106, 0.5653), (1.339, -6.106, 0.6243), (1.339, 6.106, 0.6243), (1.31, -6.106, 0.6821), (1.31, 6.106, 0.6821), (1.279, -6.106, 0.7386), (1.279, 6.106, 0.7386), (1.246, -6.106, 0.7937), (1.246, 6.106, 0.7937), (1.21, -6.106, 0.8472), (1.21, 6.106, 0.8472), (1.172, -6.106, 0.8992), (1.172, 6.106, 0.8992), (1.132, -6.106, 0.9495), (1.132, 6.106, 0.9495), (1.089, -6.106, 0.9979), (1.089, 6.106, 0.9979), (1.044, -6.106, 1.044), (1.044, 6.106, 1.044), (0.9979, -6.106, 1.089), (0.9979, 6.106, 1.089), (0.9495, -6.106, 1.132), (0.9495, 6.106, 1.132), (0.8992, -6.106, 1.172), (0.8992, 6.106, 1.172), (0.8472, -6.106, 1.21), (0.8472, 6.106, 1.21), (0.7937, -6.106, 1.246), (0.7937, 6.106, 1.246), (0.7386, -6.106, 1.279), (0.7386, 6.106, 1.279), (0.6821, -6.106, 1.31), (0.6821, 6.106, 1.31), (0.6243, -6.106, 1.339), (0.6243, 6.106, 1.339), (0.5653, -6.106, 1.365), (0.5653, 6.106, 1.365), (0.5052, -6.106, 1.388), (0.5052, 6.106, 1.388), (0.4442, -6.106, 1.409), (0.4442, 6.106, 1.409), (0.3823, -6.106, 1.427), (0.3823, 6.106, 1.427), (0.3197, -6.106, 1.442), (0.3197, 6.106, 1.442), (0.2565, -6.106, 1.455), (0.2565, 6.106, 1.455), (0.1928, -6.106, 1.464), (0.1928, 6.106, 1.464), (0.1287, -6.106, 1.472), (0.1287, 6.106, 1.472), (0.06443, -6.106, 1.476), (0.06443, 6.106, 1.476), (-1.54e-06, -6.106, 1.477), (-1.54e-06, 6.106, 1.477), (-0.06443, -6.106, 1.476), (-0.06443, 6.106, 1.476), (-0.1287, -6.106, 1.472), (-0.1287, 6.106, 1.472), (-0.1928, -6.106, 1.464), (-0.1928, 6.106, 1.464), (-0.2565, -6.106, 1.455), (-0.2565, 6.106, 1.455), (-0.3197, -6.106, 1.442), (-0.3197, 6.106, 1.442), (-0.3823, -6.106, 1.427), (-0.3823, 6.106, 1.427), (-0.4442, -6.106, 1.409), (-0.4442, 6.106, 1.409), (-0.5052, -6.106, 1.388), (-0.5052, 6.106, 1.388), (-0.5653, -6.106, 1.365), (-0.5653, 6.106, 1.365), (-0.6243, -6.106, 1.339), (-0.6243, 6.106, 1.339), (-0.6821, -6.106, 1.31), (-0.6821, 6.106, 1.31), (-0.7386, -6.106, 1.279), (-0.7386, 6.106, 1.279), (-0.7937, -6.106, 1.246), (-0.7937, 6.106, 1.246), (-0.8472, -6.106, 1.21), (-0.8472, 6.106, 1.21), (-0.8992, -6.106, 1.172), (-0.8992, 6.106, 1.172), (-0.9495, -6.106, 1.132), (-0.9495, 6.106, 1.132), (-0.9979, -6.106, 1.089), (-0.9979, 6.106, 1.089), (-1.044, -6.106, 1.044), (-1.044, 6.106, 1.044), (-1.089, -6.106, 0.9979), (-1.089, 6.106, 0.9979), (-1.132, -6.106, 0.9495), (-1.132, 6.106, 0.9495), (-1.172, -6.106, 0.8992), (-1.172, 6.106, 0.8992), (-1.21, -6.106, 0.8472), (-1.21, 6.106, 0.8472), (-1.246, -6.106, 0.7937), (-1.246, 6.106, 0.7937), (-1.279, -6.106, 0.7386), (-1.279, 6.106, 0.7386), (-1.31, -6.106, 0.6821), (-1.31, 6.106, 0.6821), (-1.339, -6.106, 0.6243), (-1.339, 6.106, 0.6243), (-1.365, -6.106, 0.5653), (-1.365, 6.106, 0.5653), (-1.388, -6.106, 0.5052), (-1.388, 6.106, 0.5052), (-1.409, -6.106, 0.4442), (-1.409, 6.106, 0.4442), (-1.427, -6.106, 0.3823), (-1.427, 6.106, 0.3823), (-1.442, -6.106, 0.3197), (-1.442, 6.106, 0.3197), (-1.455, -6.106, 0.2565), (-1.455, 6.106, 0.2565), (-1.464, -6.106, 0.1928), (-1.464, 6.106, 0.1928), (-1.472, -6.106, 0.1287), (-1.472, 6.106, 0.1287), (-1.476, -6.106, 0.06443), (-1.476, 6.106, 0.06443), (-1.477, -6.106, -2.825e-06), (-1.477, 6.106, -3.358e-06), (-1.476, -6.106, -0.06443), (-1.476, 6.106, -0.06443), (-1.472, -6.106, -0.1287), (-1.472, 6.106, -0.1287), (-1.464, -6.106, -0.1928), (-1.464, 6.106, -0.1928), (-1.455, -6.106, -0.2565), (-1.455, 6.106, -0.2565), (-1.442, -6.106, -0.3197), (-1.442, 6.106, -0.3197), (-1.427, -6.106, -0.3823), (-1.427, 6.106, -0.3823), (-1.409, -6.106, -0.4442), (-1.409, 6.106, -0.4442), (-1.388, -6.106, -0.5052), (-1.388, 6.106, -0.5052), (-1.365, -6.106, -0.5653), (-1.365, 6.106, -0.5653), (-1.339, -6.106, -0.6243), (-1.339, 6.106, -0.6243), (-1.31, -6.106, -0.6821), (-1.31, 6.106, -0.6821), (-1.279, -6.106, -0.7386), (-1.279, 6.106, -0.7386), (-1.246, -6.106, -0.7937), (-1.246, 6.106, -0.7937), (-1.21, -6.106, -0.8472), (-1.21, 6.106, -0.8472), (-1.172, -6.106, -0.8992), (-1.172, 6.106, -0.8992), (-1.132, -6.106, -0.9495), (-1.132, 6.106, -0.9495), (-1.089, -6.106, -0.9979), (-1.089, 6.106, -0.9979), (-1.044, -6.106, -1.044), (-1.044, 6.106, -1.044), (-0.9979, -6.106, -1.089), (-0.9979, 6.106, -1.089), (-0.9495, -6.106, -1.132), (-0.9495, 6.106, -1.132), (-0.8992, -6.106, -1.172), (-0.8992, 6.106, -1.172), (-0.8472, -6.106, -1.21), (-0.8472, 6.106, -1.21), (-0.7936, -6.106, -1.246), (-0.7936, 6.106, -1.246), (-0.7386, -6.106, -1.279), (-0.7386, 6.106, -1.279), (-0.682, -6.106, -1.31), (-0.682, 6.106, -1.31), (-0.6242, -6.106, -1.339), (-0.6242, 6.106, -1.339), (-0.5653, -6.106, -1.365), (-0.5653, 6.106, -1.365), (-0.5052, -6.106, -1.388), (-0.5052, 6.106, -1.388), (-0.4442, -6.106, -1.409), (-0.4442, 6.106, -1.409), (-0.3823, -6.106, -1.427), (-0.3823, 6.106, -1.427), (-0.3197, -6.106, -1.442), (-0.3197, 6.106, -1.442), (-0.2565, -6.106, -1.455), (-0.2565, 6.106, -1.455), (-0.1928, -6.106, -1.464), (-0.1928, 6.106, -1.464), (-0.1287, -6.106, -1.471), (-0.1287, 6.106, -1.472), (-0.06442, -6.106, -1.476), (-0.06442, 6.106, -1.476)], [], [(0, 1, 3, 2), (2, 3, 5, 4), (4, 5, 7, 6), (6, 7, 9, 8), (8, 9, 11, 10), (10, 11, 13, 12), (12, 13, 15, 14), (14, 15, 17, 16), (16, 17, 19, 18), (18, 19, 21, 20), (20, 21, 23, 22), (22, 23, 25, 24), (24, 25, 27, 26), (26, 27, 29, 28), (28, 29, 31, 30), (30, 31, 33, 32), (32, 33, 35, 34), (34, 35, 37, 36), (36, 37, 39, 38), (38, 39, 41, 40), (40, 41, 43, 42), (42, 43, 45, 44), (44, 45, 47, 46), (46, 47, 49, 48), (48, 49, 51, 50), (50, 51, 53, 52), (52, 53, 55, 54), (54, 55, 57, 56), (56, 57, 59, 58), (58, 59, 61, 60), (60, 61, 63, 62), (62, 63, 65, 64), (64, 65, 67, 66), (66, 67, 69, 68), (68, 69, 71, 70), (70, 71, 73, 72), (72, 73, 75, 74), (74, 75, 77, 76), (76, 77, 79, 78), (78, 79, 81, 80), (80, 81, 83, 82), (82, 83, 85, 84), (84, 85, 87, 86), (86, 87, 89, 88), (88, 89, 91, 90), (90, 91, 93, 92), (92, 93, 95, 94), (94, 95, 97, 96), (96, 97, 99, 98), (98, 99, 101, 100), (100, 101, 103, 102), (102, 103, 105, 104), (104, 105, 107, 106), (106, 107, 109, 108), (108, 109, 111, 110), (110, 111, 113, 112), (112, 113, 115, 114), (114, 115, 117, 116), (116, 117, 119, 118), (118, 119, 121, 120), (120, 121, 123, 122), (122, 123, 125, 124), (124, 125, 127, 126), (126, 127, 129, 128), (128, 129, 131, 130), (130, 131, 133, 132), (132, 133, 135, 134), (134, 135, 137, 136), (136, 137, 139, 138), (138, 139, 141, 140), (140, 141, 143, 142), (142, 143, 145, 144), (144, 145, 147, 146), (146, 147, 149, 148), (148, 149, 151, 150), (150, 151, 153, 152), (152, 153, 155, 154), (154, 155, 157, 156), (156, 157, 159, 158), (158, 159, 161, 160), (160, 161, 163, 162), (162, 163, 165, 164), (164, 165, 167, 166), (166, 167, 169, 168), (168, 169, 171, 170), (170, 171, 173, 172), (172, 173, 175, 174), (174, 175, 177, 176), (176, 177, 179, 178), (178, 179, 181, 180), (180, 181, 183, 182), (182, 183, 185, 184), (184, 185, 187, 186), (186, 187, 189, 188), (188, 189, 191, 190), (190, 191, 193, 192), (192, 193, 195, 194), (194, 195, 197, 196), (196, 197, 199, 198), (198, 199, 201, 200), (200, 201, 203, 202), (202, 203, 205, 204), (204, 205, 207, 206), (206, 207, 209, 208), (208, 209, 211, 210), (210, 211, 213, 212), (212, 213, 215, 214), (214, 215, 217, 216), (216, 217, 219, 218), (218, 219, 221, 220), (220, 221, 223, 222), (222, 223, 225, 224), (224, 225, 227, 226), (226, 227, 229, 228), (228, 229, 231, 230), (230, 231, 233, 232), (232, 233, 235, 234), (234, 235, 237, 236), (236, 237, 239, 238), (238, 239, 241, 240), (240, 241, 243, 242), (242, 243, 245, 244), (244, 245, 247, 246), (246, 247, 249, 248), (248, 249, 251, 250), (250, 251, 253, 252), (252, 253, 255, 254), (254, 255, 257, 256), (256, 257, 259, 258), (258, 259, 261, 260), (260, 261, 263, 262), (262, 263, 265, 264), (264, 265, 267, 266), (266, 267, 269, 268), (268, 269, 271, 270), (270, 271, 273, 272), (272, 273, 275, 274), (274, 275, 277, 276), (276, 277, 279, 278), (278, 279, 281, 280), (280, 281, 283, 282), (282, 283, 285, 284), (3, 1, 287, 285, 283, 281, 279, 277, 275, 273, 271, 269, 267, 265, 263, 261, 259, 257, 255, 253, 251, 249, 247, 245, 243, 241, 239, 237, 235, 233, 231, 229, 227, 225, 223, 221, 219, 217, 215, 213, 211, 209, 207, 205, 203, 201, 199, 197, 195, 193, 191, 189, 187, 185, 183, 181, 179, 177, 175, 173, 171, 169, 167, 165, 163, 161, 159, 157, 155, 153, 151, 149, 147, 145, 143, 141, 139, 137, 135, 133, 131, 129, 127, 125, 123, 121, 119, 117, 115, 113, 111, 109, 107, 105, 103, 101, 99, 97, 95, 93, 91, 89, 87, 85, 83, 81, 79, 77, 75, 73, 71, 69, 67, 65, 63, 61, 59, 57, 55, 53, 51, 49, 47, 45, 43, 41, 39, 37, 35, 33, 31, 29, 27, 25, 23, 21, 19, 17, 15, 13, 11, 9, 7, 5), (284, 285, 287, 286), (286, 287, 1, 0), (0, 2, 4, 6, 8, 10, 12, 14, 16, 18, 20, 22, 24, 26, 28, 30, 32, 34, 36, 38, 40, 42, 44, 46, 48, 50, 52, 54, 56, 58, 60, 62, 64, 66, 68, 70, 72, 74, 76, 78, 80, 82, 84, 86, 88, 90, 92, 94, 96, 98, 100, 102, 104, 106, 108, 110, 112, 114, 116, 118, 120, 122, 124, 126, 128, 130, 132, 134, 136, 138, 140, 142, 144, 146, 148, 150, 152, 154, 156, 158, 160, 162, 164, 166, 168, 170, 172, 174, 176, 178, 180, 182, 184, 186, 188, 190, 192, 194, 196, 198, 200, 202, 204, 206, 208, 210, 212, 214, 216, 218, 220, 222, 224, 226, 228, 230, 232, 234, 236, 238, 240, 242, 244, 246, 248, 250, 252, 254, 256, 258, 260, 262, 264, 266, 268, 270, 272, 274, 276, 278, 280, 282, 284, 286)])
_uv = me_cylinder.uv_layers.new(name='UVMap')
_uv.uv.foreach_set('vector', [0.872, 0.2049, 0.872, 1.999, 0.8641, 1.999, 0.8641, 0.2049, 0.8641, 0.2049, 0.8641, 1.999, 0.8563, 1.999, 0.8563, 0.2049, 0.8563, 0.2049, 0.8563, 1.999, 0.8486, 1.999, 0.8486, 0.2049, 0.8486, 0.2049, 0.8486, 1.999, 0.8409, 1.999, 0.8409, 0.2049, 0.8409, 0.2049, 0.8409, 1.999, 0.8332, 1.999, 0.8332, 0.2049, 0.8332, 0.2049, 0.8332, 1.999, 0.8257, 1.999, 0.8257, 0.2049, 0.8257, 0.2049, 0.8257, 1.999, 0.8182, 1.999, 0.8182, 0.2049, 0.8182, 0.2049, 0.8182, 1.999, 0.8108, 1.999, 0.8108, 0.2049, 0.8108, 0.2049, 0.8108, 1.999, 0.8036, 1.999, 0.8036, 0.2049, 0.8036, 0.2049, 0.8036, 1.999, 0.7965, 1.999, 0.7965, 0.2049, 0.7965, 0.2049, 0.7965, 1.999, 0.7896, 1.999, 0.7896, 0.2049, 0.7896, 0.2049, 0.7896, 1.999, 0.7828, 1.999, 0.7828, 0.2049, 0.7828, 0.2049, 0.7828, 1.999, 0.7762, 1.999, 0.7762, 0.2049, 0.7762, 0.2049, 0.7762, 1.999, 0.7698, 1.999, 0.7698, 0.2049, 0.7698, 0.2049, 0.7698, 1.999, 0.7636, 1.999, 0.7636, 0.2049, 0.7636, 0.2049, 0.7636, 1.999, 0.7576, 1.999, 0.7576, 0.2049, 0.7576, 0.2049, 0.7576, 1.999, 0.7518, 1.999, 0.7518, 0.2049, 0.7518, 0.2049, 0.7518, 1.999, 0.7463, 1.999, 0.7463, 0.2049, 0.7463, 0.2049, 0.7463, 1.999, 0.7405, 1.999, 0.7405, 0.2049, 0.7405, 0.2049, 0.7405, 1.999, 0.7345, 1.999, 0.7345, 0.2049, 0.7345, 0.2049, 0.7345, 1.999, 0.7283, 1.999, 0.7283, 0.2049, 0.7283, 0.2049, 0.7283, 1.999, 0.7219, 1.999, 0.7219, 0.2049, 0.7219, 0.2049, 0.7219, 1.999, 0.7153, 1.999, 0.7153, 0.2049, 0.7153, 0.2049, 0.7153, 1.999, 0.7085, 1.999, 0.7085, 0.2049, 0.7085, 0.2049, 0.7085, 1.999, 0.7015, 1.999, 0.7015, 0.2049, 0.7015, 0.2049, 0.7015, 1.999, 0.6945, 1.999, 0.6945, 0.2049, 0.6945, 0.2049, 0.6945, 1.999, 0.6872, 1.999, 0.6872, 0.2049, 0.6872, 0.2049, 0.6872, 1.999, 0.6799, 1.999, 0.6799, 0.2049, 0.6799, 0.2049, 0.6799, 1.999, 0.6724, 1.999, 0.6724, 0.2049, 0.6724, 0.2049, 0.6724, 1.999, 0.6648, 1.999, 0.6648, 0.2049, 0.6648, 0.2049, 0.6648, 1.999, 0.6572, 1.999, 0.6572, 0.2049, 0.6572, 0.2049, 0.6572, 1.999, 0.6495, 1.999, 0.6495, 0.2049, 0.6495, 0.2049, 0.6495, 1.999, 0.6417, 1.999, 0.6417, 0.2049, 0.6417, 0.2049, 0.6417, 1.999, 0.6339, 1.999, 0.6339, 0.2049, 0.6339, 0.2049, 0.6339, 1.999, 0.6261, 1.999, 0.6261, 0.2049, 0.6261, 0.2049, 0.6261, 1.999, 0.6183, 1.999, 0.6183, 0.2049, 0.6183, 0.2049, 0.6183, 1.999, 0.6105, 1.999, 0.6105, 0.2049, 0.6105, 0.2049, 0.6105, 1.999, 0.6027, 1.999, 0.6027, 0.2049, 0.6027, 0.2049, 0.6027, 1.999, 0.5949, 1.999, 0.5949, 0.2049, 0.5949, 0.2049, 0.5949, 1.999, 0.5872, 1.999, 0.5872, 0.2049, 0.5872, 0.2049, 0.5872, 1.999, 0.5795, 1.999, 0.5795, 0.2049, 0.5795, 0.2049, 0.5795, 1.999, 0.572, 1.999, 0.572, 0.2049, 0.572, 0.2049, 0.572, 1.999, 0.5645, 1.999, 0.5645, 0.2049, 0.5645, 0.2049, 0.5645, 1.999, 0.5572, 1.999, 0.5572, 0.2049, 0.5572, 0.2049, 0.5572, 1.999, 0.5499, 1.999, 0.5499, 0.2049, 0.5499, 0.2049, 0.5499, 1.999, 0.5428, 1.999, 0.5428, 0.2049, 0.5428, 0.2049, 0.5428, 1.999, 0.5359, 1.999, 0.5359, 0.2049, 0.5359, 0.2049, 0.5359, 1.999, 0.5291, 1.999, 0.5291, 0.2049, 0.5291, 0.2049, 0.5291, 1.999, 0.5225, 1.999, 0.5225, 0.2049, 0.5225, 0.2049, 0.5225, 1.999, 0.5161, 1.999, 0.5161, 0.2049, 0.5161, 0.2049, 0.5161, 1.999, 0.5099, 1.999, 0.5099, 0.2049, 0.5099, 0.2049, 0.5099, 1.999, 0.5039, 1.999, 0.5039, 0.2049, 0.5039, 0.2049, 0.5039, 1.999, 0.4981, 1.999, 0.4981, 0.2049, 0.4975, 0.2069, 0.4975, 2.002, 0.492, 2.002, 0.492, 0.2069, 0.492, 0.2069, 0.492, 2.002, 0.4862, 2.002, 0.4862, 0.2069, 0.4862, 0.2069, 0.4862, 2.002, 0.4802, 2.002, 0.4802, 0.2069, 0.4802, 0.2069, 0.4802, 2.002, 0.474, 2.002, 0.474, 0.2069, 0.474, 0.2069, 0.474, 2.002, 0.4676, 2.002, 0.4676, 0.2069, 0.4676, 0.2069, 0.4676, 2.002, 0.461, 2.002, 0.461, 0.2069, 0.461, 0.2069, 0.461, 2.002, 0.4542, 2.002, 0.4542, 0.2069, 0.4542, 0.2069, 0.4542, 2.002, 0.4472, 2.002, 0.4472, 0.2069, 0.4472, 0.2069, 0.4472, 2.002, 0.4402, 2.002, 0.4402, 0.2069, 0.4402, 0.2069, 0.4402, 2.002, 0.4329, 2.002, 0.4329, 0.2069, 0.4329, 0.2069, 0.4329, 2.002, 0.4256, 2.002, 0.4256, 0.2069, 0.4256, 0.2069, 0.4256, 2.002, 0.4181, 2.002, 0.4181, 0.2069, 0.4181, 0.2069, 0.4181, 2.002, 0.4105, 2.002, 0.4105, 0.2069, 0.4105, 0.2069, 0.4105, 2.002, 0.4029, 2.002, 0.4029, 0.2069, 0.4029, 0.2069, 0.4029, 2.002, 0.3952, 2.002, 0.3952, 0.2069, 0.3952, 0.2069, 0.3952, 2.002, 0.3874, 2.002, 0.3874, 0.2069, 0.3874, 0.2069, 0.3874, 2.002, 0.3796, 2.002, 0.3796, 0.2069, 0.3796, 0.2069, 0.3796, 2.002, 0.3718, 2.002, 0.3718, 0.2069, 0.3718, 0.2069, 0.3718, 2.002, 0.364, 2.002, 0.364, 0.2069, 0.364, 0.2069, 0.364, 2.002, 0.3562, 2.002, 0.3562, 0.2069, 0.3562, 0.2069, 0.3562, 2.002, 0.3484, 2.002, 0.3484, 0.2069, 0.3484, 0.2069, 0.3484, 2.002, 0.3406, 2.002, 0.3406, 0.2069, 0.3406, 0.2069, 0.3406, 2.002, 0.3329, 2.002, 0.3329, 0.2069, 0.3329, 0.2069, 0.3329, 2.002, 0.3252, 2.002, 0.3252, 0.2069, 0.3252, 0.2069, 0.3252, 2.002, 0.3177, 2.002, 0.3177, 0.2069, 0.3177, 0.2069, 0.3177, 2.002, 0.3102, 2.002, 0.3102, 0.2069, 0.3102, 0.2069, 0.3102, 2.002, 0.3029, 2.002, 0.3029, 0.2069, 0.3029, 0.2069, 0.3029, 2.002, 0.2956, 2.002, 0.2956, 0.2069, 0.2956, 0.2069, 0.2956, 2.002, 0.2885, 2.002, 0.2885, 0.2069, 0.2885, 0.2069, 0.2885, 2.002, 0.2816, 2.002, 0.2816, 0.2069, 0.2816, 0.2069, 0.2816, 2.002, 0.2748, 2.002, 0.2748, 0.2069, 0.2748, 0.2069, 0.2748, 2.002, 0.2682, 2.002, 0.2682, 0.2069, 0.2682, 0.2069, 0.2682, 2.002, 0.2618, 2.002, 0.2618, 0.2069, 0.2618, 0.2069, 0.2618, 2.002, 0.2556, 2.002, 0.2556, 0.2069, 0.2556, 0.2069, 0.2556, 2.002, 0.2496, 2.002, 0.2496, 0.2069, 0.2496, 0.2069, 0.2496, 2.002, 0.2438, 2.002, 0.2438, 0.2069, 0.2438, 0.2069, 0.2438, 2.002, 0.2383, 2.002, 0.2383, 0.2069, 0.2368, 0.2052, 0.2368, 2.0, 0.231, 2.0, 0.231, 0.2052, 0.231, 0.2052, 0.231, 2.0, 0.225, 2.0, 0.225, 0.2052, 0.225, 0.2052, 0.225, 2.0, 0.2188, 2.0, 0.2188, 0.2052, 0.2188, 0.2052, 0.2188, 2.0, 0.2124, 2.0, 0.2124, 0.2052, 0.2124, 0.2052, 0.2124, 2.0, 0.2058, 2.0, 0.2058, 0.2052, 0.2058, 0.2052, 0.2058, 2.0, 0.199, 2.0, 0.199, 0.2052, 0.199, 0.2052, 0.199, 2.0, 0.192, 2.0, 0.192, 0.2052, 0.192, 0.2052, 0.192, 2.0, 0.1849, 2.0, 0.1849, 0.2052, 0.1849, 0.2052, 0.1849, 2.0, 0.1777, 2.0, 0.1777, 0.2052, 0.1777, 0.2052, 0.1777, 2.0, 0.1704, 2.0, 0.1704, 0.2052, 0.1704, 0.2052, 0.1704, 2.0, 0.1629, 2.0, 0.1629, 0.2052, 0.1629, 0.2052, 0.1629, 2.0, 0.1553, 2.0, 0.1553, 0.2052, 0.1553, 0.2052, 0.1553, 2.0, 0.1477, 2.0, 0.1477, 0.2052, 0.1477, 0.2052, 0.1477, 2.0, 0.14, 2.0, 0.14, 0.2052, 0.14, 0.2052, 0.14, 2.0, 0.1322, 2.0, 0.1322, 0.2052, 0.1322, 0.2052, 0.1322, 2.0, 0.1244, 2.0, 0.1244, 0.2052, 0.1244, 0.2052, 0.1244, 2.0, 0.1166, 2.0, 0.1166, 0.2052, 0.1166, 0.2052, 0.1166, 2.0, 0.1088, 2.0, 0.1088, 0.2052, 0.1088, 0.2052, 0.1088, 2.0, 0.101, 2.0, 0.101, 0.2052, 0.101, 0.2052, 0.101, 2.0, 0.09316, 2.0, 0.09316, 0.2052, 0.09316, 0.2052, 0.09316, 2.0, 0.0854, 2.0, 0.08539, 0.2052, 0.08539, 0.2052, 0.0854, 2.0, 0.07769, 2.0, 0.07769, 0.2052, 0.07769, 0.2052, 0.07769, 2.0, 0.07004, 2.0, 0.07004, 0.2052, 0.07004, 0.2052, 0.07004, 2.0, 0.06248, 2.0, 0.06248, 0.2052, 0.06248, 0.2052, 0.06248, 2.0, 0.05502, 2.0, 0.05502, 0.2052, 0.05502, 0.2052, 0.05502, 2.0, 0.04766, 2.0, 0.04766, 0.2052, 0.04766, 0.2052, 0.04766, 2.0, 0.04043, 2.0, 0.04043, 0.2052, 0.04043, 0.2052, 0.04043, 2.0, 0.03333, 2.0, 0.03333, 0.2052, 0.03333, 0.2052, 0.03333, 2.0, 0.02639, 2.0, 0.02639, 0.2052, 0.02639, 0.2052, 0.02639, 2.0, 0.01961, 2.0, 0.01961, 0.2052, 0.01961, 0.2052, 0.01961, 2.0, 0.01301, 2.0, 0.01301, 0.2052, 0.01301, 0.2052, 0.01301, 2.0, 0.006598, 2.0, 0.006598, 0.2052, 0.006598, 0.2052, 0.006598, 2.0, 0.000388, 2.0, 0.0003878, 0.2052, 0.0003878, 0.2052, 0.000388, 2.0, -0.005609, 2.0, -0.005609, 0.2052, -0.005609, 0.2052, -0.005609, 2.0, -0.01138, 2.0, -0.01138, 0.2052, 1.005, 0.2049, 1.005, 1.999, 0.9999, 1.999, 0.9999, 0.2049, 0.9999, 0.2049, 0.9999, 1.999, 0.9942, 1.999, 0.9942, 0.2049, 0.9942, 0.2049, 0.9942, 1.999, 0.9882, 1.999, 0.9882, 0.2049, 0.9882, 0.2049, 0.9882, 1.999, 0.982, 1.999, 0.982, 0.2049, 0.982, 0.2049, 0.982, 1.999, 0.9755, 1.999, 0.9755, 0.2049, 0.9755, 0.2049, 0.9755, 1.999, 0.9689, 1.999, 0.9689, 0.2049, 0.9689, 0.2049, 0.9689, 1.999, 0.9622, 1.999, 0.9622, 0.2049, 0.9622, 0.2049, 0.9622, 1.999, 0.9552, 1.999, 0.9552, 0.2049, 0.9552, 0.2049, 0.9552, 1.999, 0.9481, 1.999, 0.9481, 0.2049, 0.9481, 0.2049, 0.9481, 1.999, 0.9409, 1.999, 0.9409, 0.2049, 0.9409, 0.2049, 0.9409, 1.999, 0.9335, 1.999, 0.9335, 0.2049, 0.9335, 0.2049, 0.9335, 1.999, 0.9261, 1.999, 0.9261, 0.2049, 0.9261, 0.2049, 0.9261, 1.999, 0.9185, 1.999, 0.9185, 0.2049, 0.9185, 0.2049, 0.9185, 1.999, 0.9109, 1.999, 0.9109, 0.2049, 0.9109, 0.2049, 0.9109, 1.999, 0.9032, 1.999, 0.9032, 0.2049, 0.9032, 0.2049, 0.9032, 1.999, 0.8954, 1.999, 0.8954, 0.2049, 0.8954, 0.2049, 0.8954, 1.999, 0.8876, 1.999, 0.8876, 0.2049, 0.126, 0.7889, 0.113, 0.7726, 0.1008, 0.7559, 0.08939, 0.7386, 0.07875, 0.7209, 0.06892, 0.7028, 0.05992, 0.6842, 0.05178, 0.6653, 0.0445, 0.6461, 0.03809, 0.6266, 0.03259, 0.6069, 0.02798, 0.5869, 0.02428, 0.5668, 0.0215, 0.5465, 0.01965, 0.5261, 0.01872, 0.5057, 0.01872, 0.4852, 0.01965, 0.4648, 0.0215, 0.4444, 0.02428, 0.4241, 0.02798, 0.404, 0.03258, 0.384, 0.03809, 0.3643, 0.04449, 0.3448, 0.05177, 0.3255, 0.05992, 0.3066, 0.06892, 0.2881, 0.07875, 0.27, 0.08939, 0.2522, 0.1008, 0.235, 0.113, 0.2182, 0.126, 0.202, 0.1397, 0.1863, 0.1541, 0.1713, 0.1691, 0.1568, 0.1848, 0.143, 0.2011, 0.1298, 0.218, 0.1174, 0.2354, 0.1057, 0.2534, 0.09467, 0.2718, 0.08444, 0.2907, 0.075, 0.31, 0.06636, 0.3297, 0.05853, 0.3497, 0.05153, 0.37, 0.04538, 0.3905, 0.04009, 0.4113, 0.03566, 0.4323, 0.03211, 0.4534, 0.02944, 0.4746, 0.02766, 0.4959, 0.02677, 0.5171, 0.02677, 0.5384, 0.02766, 0.5596, 0.02944, 0.5807, 0.03211, 0.6017, 0.03566, 0.6225, 0.04009, 0.643, 0.04538, 0.6633, 0.05153, 0.6833, 0.05853, 0.703, 0.06636, 0.7223, 0.075, 0.7412, 0.08444, 0.7596, 0.09467, 0.7776, 0.1057, 0.795, 0.1174, 0.8119, 0.1298, 0.8282, 0.143, 0.8439, 0.1568, 0.8589, 0.1713, 0.8733, 0.1863, 0.887, 0.202, 0.9, 0.2182, 0.9122, 0.235, 0.9236, 0.2522, 0.9342, 0.27, 0.9441, 0.2881, 0.9531, 0.3066, 0.9612, 0.3255, 0.9685, 0.3448, 0.9749, 0.3643, 0.9804, 0.384, 0.985, 0.404, 0.9887, 0.4241, 0.9915, 0.4444, 0.9933, 0.4648, 0.9943, 0.4852, 0.9943, 0.5057, 0.9933, 0.5261, 0.9915, 0.5465, 0.9887, 0.5668, 0.985, 0.5869, 0.9804, 0.6069, 0.9749, 0.6266, 0.9685, 0.6461, 0.9612, 0.6653, 0.9531, 0.6842, 0.9441, 0.7028, 0.9342, 0.7209, 0.9236, 0.7386, 0.9122, 0.7559, 0.9, 0.7726, 0.887, 0.7889, 0.8733, 0.8045, 0.8589, 0.8196, 0.8439, 0.8341, 0.8282, 0.8479, 0.8119, 0.861, 0.795, 0.8735, 0.7776, 0.8852, 0.7596, 0.8962, 0.7412, 0.9064, 0.7223, 0.9159, 0.703, 0.9245, 0.6833, 0.9323, 0.6633, 0.9393, 0.643, 0.9455, 0.6225, 0.9508, 0.6017, 0.9552, 0.5807, 0.9588, 0.5596, 0.9614, 0.5384, 0.9632, 0.5171, 0.9641, 0.4959, 0.9641, 0.4746, 0.9632, 0.4534, 0.9614, 0.4323, 0.9588, 0.4113, 0.9552, 0.3905, 0.9508, 0.37, 0.9455, 0.3497, 0.9393, 0.3297, 0.9323, 0.31, 0.9245, 0.2907, 0.9159, 0.2718, 0.9064, 0.2534, 0.8962, 0.2354, 0.8852, 0.218, 0.8735, 0.2011, 0.861, 0.1848, 0.8479, 0.1691, 0.8341, 0.1541, 0.8196, 0.1397, 0.8045, 0.8876, 0.2049, 0.8876, 1.999, 0.8798, 1.999, 0.8798, 0.2049, 0.8798, 0.2049, 0.8798, 1.999, 0.872, 1.999, 0.872, 0.2049, 0.07191, 0.7534, 0.07186, 0.7506, 0.07186, 0.7478, 0.07191, 0.7451, 0.07201, 0.7423, 0.07216, 0.7395, 0.07236, 0.7368, 0.07261, 0.7341, 0.07291, 0.7314, 0.07325, 0.7287, 0.07365, 0.7261, 0.07409, 0.7235, 0.07458, 0.721, 0.07511, 0.7185, 0.07569, 0.7161, 0.07631, 0.7138, 0.07697, 0.7115, 0.07767, 0.7093, 0.07841, 0.7071, 0.07919, 0.7051, 0.08001, 0.7031, 0.08086, 0.7012, 0.08174, 0.6994, 0.08266, 0.6978, 0.0836, 0.6962, 0.08458, 0.6947, 0.08558, 0.6933, 0.0866, 0.692, 0.08764, 0.6908, 0.08871, 0.6897, 0.08979, 0.6888, 0.09089, 0.6879, 0.09201, 0.6872, 0.09314, 0.6866, 0.09427, 0.6861, 0.09542, 0.6858, 0.09656, 0.6855, 0.09772, 0.6854, 0.09887, 0.6854, 0.1, 0.6855, 0.1012, 0.6858, 0.1023, 0.6861, 0.1035, 0.6866, 0.1046, 0.6872, 0.1057, 0.6879, 0.1068, 0.6888, 0.1079, 0.6897, 0.1089, 0.6908, 0.11, 0.692, 0.111, 0.6933, 0.112, 0.6947, 0.113, 0.6962, 0.1139, 0.6978, 0.1148, 0.6994, 0.1157, 0.7012, 0.1166, 0.7031, 0.1174, 0.7051, 0.1182, 0.7071, 0.1189, 0.7093, 0.1196, 0.7115, 0.1203, 0.7138, 0.1209, 0.7161, 0.1215, 0.7185, 0.122, 0.721, 0.1225, 0.7235, 0.1229, 0.7261, 0.1233, 0.7287, 0.1237, 0.7314, 0.124, 0.7341, 0.1242, 0.7368, 0.1244, 0.7395, 0.1246, 0.7423, 0.1247, 0.7451, 0.1247, 0.7478, 0.1247, 0.7506, 0.1247, 0.7534, 0.1246, 0.7562, 0.1244, 0.7589, 0.1242, 0.7617, 0.124, 0.7644, 0.1237, 0.7671, 0.1233, 0.7697, 0.1229, 0.7724, 0.1225, 0.7749, 0.122, 0.7775, 0.1215, 0.7799, 0.1209, 0.7823, 0.1203, 0.7847, 0.1196, 0.787, 0.1189, 0.7892, 0.1182, 0.7913, 0.1174, 0.7934, 0.1166, 0.7953, 0.1157, 0.7972, 0.1148, 0.799, 0.1139, 0.8007, 0.113, 0.8023, 0.112, 0.8038, 0.111, 0.8052, 0.11, 0.8065, 0.1089, 0.8076, 0.1079, 0.8087, 0.1068, 0.8097, 0.1057, 0.8105, 0.1046, 0.8112, 0.1035, 0.8118, 0.1023, 0.8123, 0.1012, 0.8127, 0.1, 0.8129, 0.09887, 0.813, 0.09772, 0.813, 0.09656, 0.8129, 0.09542, 0.8127, 0.09427, 0.8123, 0.09314, 0.8118, 0.09201, 0.8112, 0.09089, 0.8105, 0.08979, 0.8097, 0.08871, 0.8087, 0.08764, 0.8076, 0.0866, 0.8065, 0.08557, 0.8052, 0.08458, 0.8038, 0.0836, 0.8023, 0.08266, 0.8007, 0.08174, 0.799, 0.08086, 0.7972, 0.08001, 0.7953, 0.07919, 0.7934, 0.07841, 0.7913, 0.07767, 0.7892, 0.07697, 0.787, 0.07631, 0.7847, 0.07569, 0.7823, 0.07511, 0.7799, 0.07458, 0.7775, 0.07409, 0.7749, 0.07365, 0.7724, 0.07325, 0.7697, 0.07291, 0.7671, 0.07261, 0.7644, 0.07236, 0.7617, 0.07216, 0.7589, 0.07201, 0.7562])
me_cylinder.use_remesh_preserve_volume = False
me_cylinder.use_remesh_preserve_attributes = False
me_cylinder.use_mirror_vertex_groups = False
me_cylinder.update()

# ---- objects
ob_passarea = bpy.data.objects.new('PassArea', me_cylinder_059)
ob_endarea = bpy.data.objects.new('EndArea', me_cylinder_058)
ob_trigger_003 = bpy.data.objects.new('Trigger.003', me_cylinder_057)
ob_trigger_002 = bpy.data.objects.new('Trigger.002', me_cylinder_056)
ob_trigger_001 = bpy.data.objects.new('Trigger.001', me_cylinder_055)
ob_obstacle_003 = bpy.data.objects.new('Obstacle.003', me_cylinder_054)
ob_obstacle_002 = bpy.data.objects.new('Obstacle.002', me_cylinder_051)
ob_obstacle_001 = bpy.data.objects.new('Obstacle.001', me_cylinder_050)
ob_trigger = bpy.data.objects.new('Trigger', me_cylinder_048)
ob_obstacle = bpy.data.objects.new('Obstacle', me_cylinder_009)
ob_cylinder = bpy.data.objects.new('Cylinder', me_cylinder)

# ---- transforms, parenting, visibility, modifiers, constraints
ob_passarea.location = (6.128e-07, 8.27e-07, -0.127)
ob_passarea.rotation_euler = (1.571, -0.0, 0.0)
ob_passarea.lineart.crease_threshold = 0.0
ob_endarea.location = (6.128e-07, 4.992e-07, -5.877)
ob_endarea.rotation_euler = (1.571, -0.0, 0.0)
ob_endarea.lineart.crease_threshold = 0.0
ob_trigger_003.location = (-2.267, -0.5027, 0.6659)
ob_trigger_003.rotation_euler = (1.571, -0.0, 0.0)
ob_trigger_003.hide_render = True
ob_trigger_003.lineart.crease_threshold = 0.0
ob_trigger_002.location = (-0.5027, 2.267, 0.6659)
ob_trigger_002.rotation_euler = (1.571, -0.0, 0.0)
ob_trigger_002.hide_render = True
ob_trigger_002.lineart.crease_threshold = 0.0
ob_trigger_001.location = (2.267, 0.5026, 0.6659)
ob_trigger_001.rotation_euler = (1.571, -0.0, 0.0)
ob_trigger_001.hide_render = True
ob_trigger_001.lineart.crease_threshold = 0.0
ob_obstacle_003.location = (-2.266, -0.5024, 0.3568)
ob_obstacle_003.rotation_euler = (1.571, -0.0, 0.0)
ob_obstacle_003.hide_render = True
ob_obstacle_003.lineart.crease_threshold = 0.0
ob_obstacle_002.location = (-0.5024, 2.266, 0.3568)
ob_obstacle_002.rotation_euler = (1.571, -0.0, 0.0)
ob_obstacle_002.hide_render = True
ob_obstacle_002.lineart.crease_threshold = 0.0
ob_obstacle_001.location = (2.266, 0.5024, 0.3568)
ob_obstacle_001.rotation_euler = (1.571, -0.0, 0.0)
ob_obstacle_001.hide_render = True
ob_obstacle_001.lineart.crease_threshold = 0.0
ob_trigger.location = (0.5027, -2.267, 0.6659)
ob_trigger.rotation_euler = (1.571, -0.0, 0.0)
ob_trigger.hide_render = True
ob_trigger.lineart.crease_threshold = 0.0
ob_obstacle.location = (0.5024, -2.266, 0.3568)
ob_obstacle.rotation_euler = (1.571, -0.0, 0.0)
ob_obstacle.hide_render = True
ob_obstacle.lineart.crease_threshold = 0.0
ob_cylinder.location = (2.115e-06, 1.678e-06, 0.3365)
ob_cylinder.rotation_euler = (1.571, -0.0, 0.0)
ob_cylinder.lineart.crease_threshold = 0.0

# ---- collection membership
col_collection_1.objects.link(ob_passarea)
col_collection_1.objects.link(ob_endarea)
col_collection_1.objects.link(ob_trigger_003)
col_collection_1.objects.link(ob_trigger_002)
col_collection_1.objects.link(ob_trigger_001)
col_collection_1.objects.link(ob_obstacle_003)
col_collection_1.objects.link(ob_obstacle_002)
col_collection_1.objects.link(ob_obstacle_001)
col_collection_1.objects.link(ob_trigger)
col_collection_1.objects.link(ob_obstacle)
col_collection_1.objects.link(ob_cylinder)

# ---- scene / render settings (as saved in the file)
scene.frame_start = 1; scene.frame_end = 250; scene.frame_set(0)
scene.render.engine = 'CYCLES'
scene.render.resolution_percentage = 50
scene.render.dither_intensity = 0.0
scene.cycles.use_denoising = False
scene.cycles.samples = 512
scene.cycles.sampling_pattern = 'TABULATED_SOBOL'
scene.cycles.use_adaptive_sampling = False
scene.cycles.use_light_tree = False
scene.cycles.blur_glossy = 0.0
scene.cycles.sample_clamp_indirect = 0.0
scene.cycles.bake_type = 'AO'
scene.view_settings.view_transform = 'Standard'
bpy.context.view_layer.update()

# ---- added for rendering (the .blend has no active camera and no usable light): camera, sun
cam_auto = bpy.data.cameras.new('AutoCamera')
cam_auto.lens = 50.0
cam_auto.sensor_width = 36.0
cam_auto.clip_end = 1000.0
ob_auto_camera = bpy.data.objects.new('AutoCamera', cam_auto)
scene.collection.objects.link(ob_auto_camera)
ob_auto_camera.location = (14.2918, -17.1502, 11.6997)
ob_auto_camera.rotation_euler = (1.09748, -7.21219e-08, 0.694738)
scene.camera = ob_auto_camera
light_auto_sun = bpy.data.lights.new('AutoSun', 'SUN')
light_auto_sun.energy = 3.0
light_auto_sun.angle = 0.0523599
ob_auto_sun = bpy.data.objects.new('AutoSun', light_auto_sun)
scene.collection.objects.link(ob_auto_sun)
ob_auto_sun.rotation_euler = (0.872665, 0.174533, 0.523599)
bpy.context.view_layer.update()
